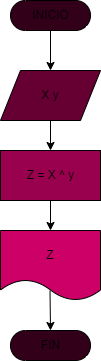

The diagram above was exported from draw.io. Its source (the exported page's mxGraphModel, read from the mxfile embedded in the PNG):
<mxGraphModel dx="564" dy="470" grid="1" gridSize="10" guides="1" tooltips="1" connect="1" arrows="1" fold="1" page="1" pageScale="1" pageWidth="827" pageHeight="1169" math="0" shadow="0">
  <root>
    <mxCell id="0" />
    <mxCell id="1" parent="0" />
    <mxCell id="7" style="edgeStyle=none;html=1;exitX=0.5;exitY=0.5;exitDx=0;exitDy=15;exitPerimeter=0;" edge="1" parent="1" source="2" target="3">
      <mxGeometry relative="1" as="geometry" />
    </mxCell>
    <mxCell id="2" value="INICIO" style="html=1;dashed=0;whitespace=wrap;shape=mxgraph.dfd.start;fillColor=#33001A;" vertex="1" parent="1">
      <mxGeometry x="240" y="50" width="80" height="30" as="geometry" />
    </mxCell>
    <mxCell id="8" style="edgeStyle=none;html=1;exitX=0.5;exitY=1;exitDx=0;exitDy=0;entryX=0.5;entryY=0;entryDx=0;entryDy=0;" edge="1" parent="1" source="3" target="4">
      <mxGeometry relative="1" as="geometry" />
    </mxCell>
    <mxCell id="3" value="X y" style="shape=parallelogram;perimeter=parallelogramPerimeter;whiteSpace=wrap;html=1;dashed=0;fillColor=#660033;" vertex="1" parent="1">
      <mxGeometry x="230" y="120" width="100" height="50" as="geometry" />
    </mxCell>
    <mxCell id="9" style="edgeStyle=none;html=1;exitX=0.5;exitY=1;exitDx=0;exitDy=0;entryX=0.5;entryY=0;entryDx=0;entryDy=0;" edge="1" parent="1" source="4" target="5">
      <mxGeometry relative="1" as="geometry" />
    </mxCell>
    <mxCell id="4" value="Z = X ^ y" style="html=1;dashed=0;whitespace=wrap;fillColor=#99004D;" vertex="1" parent="1">
      <mxGeometry x="230" y="200" width="100" height="50" as="geometry" />
    </mxCell>
    <mxCell id="5" value="Z" style="shape=document;whiteSpace=wrap;html=1;boundedLbl=1;dashed=0;flipH=1;fillColor=#CC0066;" vertex="1" parent="1">
      <mxGeometry x="230" y="280" width="100" height="70" as="geometry" />
    </mxCell>
    <mxCell id="6" value="FIN" style="html=1;dashed=0;whitespace=wrap;shape=mxgraph.dfd.start;fillColor=#33001A;" vertex="1" parent="1">
      <mxGeometry x="240" y="380" width="80" height="30" as="geometry" />
    </mxCell>
    <mxCell id="10" style="edgeStyle=none;html=1;exitX=0.5;exitY=1;exitDx=0;exitDy=0;entryX=0.5;entryY=0.5;entryDx=0;entryDy=-15;entryPerimeter=0;" edge="1" parent="1" target="6">
      <mxGeometry relative="1" as="geometry">
        <mxPoint x="279.5" y="340" as="sourcePoint" />
        <mxPoint x="279.5" y="370" as="targetPoint" />
      </mxGeometry>
    </mxCell>
  </root>
</mxGraphModel>